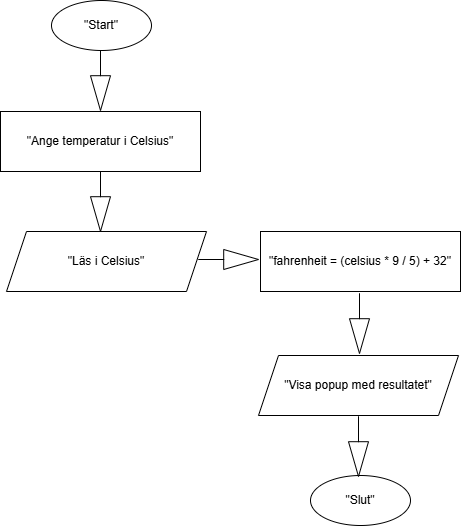

The diagram above was exported from draw.io. Its source (the exported page's mxGraphModel, read from the mxfile embedded in the PNG):
<mxGraphModel dx="1494" dy="599" grid="1" gridSize="10" guides="1" tooltips="1" connect="1" arrows="1" fold="1" page="1" pageScale="1" pageWidth="827" pageHeight="1169" math="0" shadow="0">
  <root>
    <mxCell id="0" />
    <mxCell id="1" parent="0" />
    <mxCell id="HZtMFjKFOIs03ZWb2ZC1-1" value="&quot;Start&quot;" style="shape=ellipse;html=1;dashed=0;whiteSpace=wrap;perimeter=ellipsePerimeter;" vertex="1" parent="1">
      <mxGeometry x="365" y="9" width="100" height="50" as="geometry" />
    </mxCell>
    <mxCell id="HZtMFjKFOIs03ZWb2ZC1-3" value="&quot;Ange temperatur i Celsius&quot;" style="rounded=0;whiteSpace=wrap;html=1;" vertex="1" parent="1">
      <mxGeometry x="314" y="120" width="200" height="60" as="geometry" />
    </mxCell>
    <mxCell id="HZtMFjKFOIs03ZWb2ZC1-5" value="&quot;Läs i Celsius&quot;" style="shape=parallelogram;perimeter=parallelogramPerimeter;whiteSpace=wrap;html=1;fixedSize=1;" vertex="1" parent="1">
      <mxGeometry x="320" y="240" width="200" height="60" as="geometry" />
    </mxCell>
    <mxCell id="HZtMFjKFOIs03ZWb2ZC1-6" value="&quot;fahrenheit = (celsius * 9 / 5) + 32&quot;" style="rounded=0;whiteSpace=wrap;html=1;" vertex="1" parent="1">
      <mxGeometry x="574" y="240" width="200" height="60" as="geometry" />
    </mxCell>
    <mxCell id="HZtMFjKFOIs03ZWb2ZC1-7" value="&quot;Visa popup med resultatet&quot;" style="shape=parallelogram;perimeter=parallelogramPerimeter;whiteSpace=wrap;html=1;fixedSize=1;" vertex="1" parent="1">
      <mxGeometry x="572" y="364" width="200" height="60" as="geometry" />
    </mxCell>
    <mxCell id="HZtMFjKFOIs03ZWb2ZC1-8" value="&quot;Slut&quot;" style="shape=ellipse;html=1;dashed=0;whiteSpace=wrap;perimeter=ellipsePerimeter;" vertex="1" parent="1">
      <mxGeometry x="624" y="484" width="100" height="50" as="geometry" />
    </mxCell>
    <mxCell id="HZtMFjKFOIs03ZWb2ZC1-11" value="" style="html=1;shadow=0;dashed=0;align=center;verticalAlign=middle;shape=mxgraph.arrows2.arrow;dy=1;dx=34.8;direction=south;notch=0;" vertex="1" parent="1">
      <mxGeometry x="404" y="180" width="20" height="60" as="geometry" />
    </mxCell>
    <mxCell id="HZtMFjKFOIs03ZWb2ZC1-17" value="" style="html=1;shadow=0;dashed=0;align=center;verticalAlign=middle;shape=mxgraph.arrows2.arrow;dy=1;dx=34.8;direction=south;notch=0;" vertex="1" parent="1">
      <mxGeometry x="404" y="59" width="20" height="60" as="geometry" />
    </mxCell>
    <mxCell id="HZtMFjKFOIs03ZWb2ZC1-21" value="" style="html=1;shadow=0;dashed=0;align=center;verticalAlign=middle;shape=mxgraph.arrows2.arrow;dy=1;dx=34.8;direction=east;notch=0;" vertex="1" parent="1">
      <mxGeometry x="512" y="258" width="60" height="20" as="geometry" />
    </mxCell>
    <mxCell id="HZtMFjKFOIs03ZWb2ZC1-22" value="" style="html=1;shadow=0;dashed=0;align=center;verticalAlign=middle;shape=mxgraph.arrows2.arrow;dy=1;dx=34.8;direction=south;notch=0;" vertex="1" parent="1">
      <mxGeometry x="663" y="302" width="20" height="60" as="geometry" />
    </mxCell>
    <mxCell id="HZtMFjKFOIs03ZWb2ZC1-23" value="" style="html=1;shadow=0;dashed=0;align=center;verticalAlign=middle;shape=mxgraph.arrows2.arrow;dy=1;dx=34.8;direction=south;notch=0;" vertex="1" parent="1">
      <mxGeometry x="662" y="425" width="20" height="60" as="geometry" />
    </mxCell>
  </root>
</mxGraphModel>